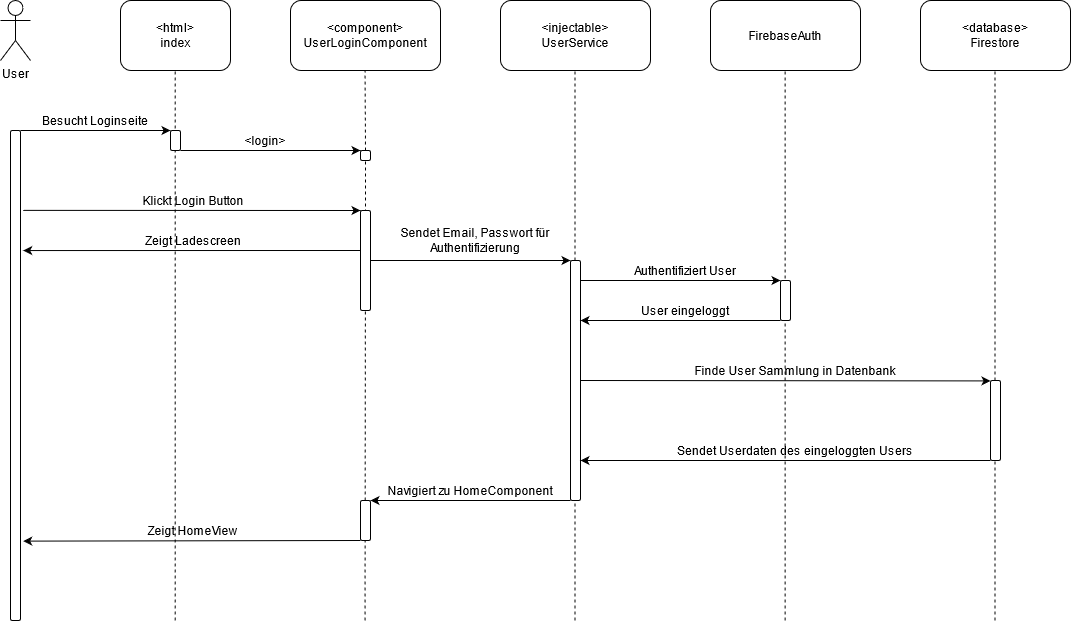

The diagram above was exported from draw.io. Its source (the exported page's mxGraphModel, read from the mxfile embedded in the PNG):
<mxGraphModel dx="1673" dy="885" grid="1" gridSize="10" guides="1" tooltips="1" connect="1" arrows="1" fold="1" page="1" pageScale="1" pageWidth="1169" pageHeight="827" math="0" shadow="0">
  <root>
    <mxCell id="0" />
    <mxCell id="1" parent="0" />
    <mxCell id="s-fOogx6kF1HXMy9l3ev-1" value="User" style="shape=umlActor;verticalLabelPosition=bottom;verticalAlign=top;html=1;" vertex="1" parent="1">
      <mxGeometry x="50" y="110" width="30" height="60" as="geometry" />
    </mxCell>
    <mxCell id="s-fOogx6kF1HXMy9l3ev-2" value="&lt;div&gt;&amp;lt;component&amp;gt;&lt;/div&gt;&lt;div&gt;UserLoginComponent&lt;br&gt;&lt;/div&gt;" style="rounded=1;whiteSpace=wrap;html=1;" vertex="1" parent="1">
      <mxGeometry x="340" y="110" width="150" height="70" as="geometry" />
    </mxCell>
    <mxCell id="s-fOogx6kF1HXMy9l3ev-3" value="&lt;div&gt;&amp;lt;html&amp;gt;&lt;/div&gt;&lt;div&gt;index&lt;br&gt;&lt;/div&gt;" style="rounded=1;whiteSpace=wrap;html=1;" vertex="1" parent="1">
      <mxGeometry x="170" y="110" width="110" height="70" as="geometry" />
    </mxCell>
    <mxCell id="s-fOogx6kF1HXMy9l3ev-4" value="&lt;div&gt;&amp;lt;injectable&amp;gt;&lt;/div&gt;&lt;div&gt;UserService&lt;br&gt;&lt;/div&gt;" style="rounded=1;whiteSpace=wrap;html=1;" vertex="1" parent="1">
      <mxGeometry x="550" y="110" width="150" height="70" as="geometry" />
    </mxCell>
    <mxCell id="s-fOogx6kF1HXMy9l3ev-5" value="&lt;div&gt;FirebaseAuth&lt;br&gt;&lt;/div&gt;" style="rounded=1;whiteSpace=wrap;html=1;" vertex="1" parent="1">
      <mxGeometry x="760" y="110" width="150" height="70" as="geometry" />
    </mxCell>
    <mxCell id="s-fOogx6kF1HXMy9l3ev-6" value="&lt;div&gt;&amp;lt;database&amp;gt;&lt;/div&gt;&lt;div&gt;Firestore&lt;br&gt;&lt;/div&gt;" style="rounded=1;whiteSpace=wrap;html=1;" vertex="1" parent="1">
      <mxGeometry x="970" y="110" width="150" height="70" as="geometry" />
    </mxCell>
    <mxCell id="s-fOogx6kF1HXMy9l3ev-7" value="" style="endArrow=none;dashed=1;html=1;" edge="1" parent="1">
      <mxGeometry width="50" height="50" relative="1" as="geometry">
        <mxPoint x="224.66" y="730" as="sourcePoint" />
        <mxPoint x="224.66" y="180" as="targetPoint" />
      </mxGeometry>
    </mxCell>
    <mxCell id="s-fOogx6kF1HXMy9l3ev-8" value="" style="endArrow=none;dashed=1;html=1;startArrow=none;" edge="1" parent="1" source="s-fOogx6kF1HXMy9l3ev-16">
      <mxGeometry width="50" height="50" relative="1" as="geometry">
        <mxPoint x="414.5" y="730" as="sourcePoint" />
        <mxPoint x="414.5" y="180" as="targetPoint" />
      </mxGeometry>
    </mxCell>
    <mxCell id="s-fOogx6kF1HXMy9l3ev-9" value="" style="endArrow=none;dashed=1;html=1;" edge="1" parent="1">
      <mxGeometry width="50" height="50" relative="1" as="geometry">
        <mxPoint x="624.5" y="730" as="sourcePoint" />
        <mxPoint x="624.5" y="180" as="targetPoint" />
      </mxGeometry>
    </mxCell>
    <mxCell id="s-fOogx6kF1HXMy9l3ev-10" value="" style="endArrow=none;dashed=1;html=1;fontStyle=1" edge="1" parent="1">
      <mxGeometry width="50" height="50" relative="1" as="geometry">
        <mxPoint x="834.58" y="730" as="sourcePoint" />
        <mxPoint x="834.58" y="180" as="targetPoint" />
      </mxGeometry>
    </mxCell>
    <mxCell id="s-fOogx6kF1HXMy9l3ev-11" value="" style="endArrow=none;dashed=1;html=1;" edge="1" parent="1">
      <mxGeometry width="50" height="50" relative="1" as="geometry">
        <mxPoint x="1044.5" y="730" as="sourcePoint" />
        <mxPoint x="1044.5" y="180" as="targetPoint" />
      </mxGeometry>
    </mxCell>
    <mxCell id="s-fOogx6kF1HXMy9l3ev-12" value="" style="rounded=1;whiteSpace=wrap;html=1;" vertex="1" parent="1">
      <mxGeometry x="60" y="240" width="10" height="490" as="geometry" />
    </mxCell>
    <mxCell id="s-fOogx6kF1HXMy9l3ev-13" value="" style="rounded=1;whiteSpace=wrap;html=1;" vertex="1" parent="1">
      <mxGeometry x="220" y="240" width="10" height="20" as="geometry" />
    </mxCell>
    <mxCell id="s-fOogx6kF1HXMy9l3ev-14" value="" style="endArrow=classic;html=1;entryX=0;entryY=0;entryDx=0;entryDy=0;exitX=1;exitY=0;exitDx=0;exitDy=0;" edge="1" parent="1" source="s-fOogx6kF1HXMy9l3ev-12" target="s-fOogx6kF1HXMy9l3ev-13">
      <mxGeometry width="50" height="50" relative="1" as="geometry">
        <mxPoint x="90" y="240" as="sourcePoint" />
        <mxPoint x="210" y="240" as="targetPoint" />
      </mxGeometry>
    </mxCell>
    <mxCell id="s-fOogx6kF1HXMy9l3ev-15" value="Besucht Loginseite" style="text;html=1;strokeColor=none;fillColor=none;align=center;verticalAlign=middle;whiteSpace=wrap;rounded=0;" vertex="1" parent="1">
      <mxGeometry x="90" y="220" width="110" height="20" as="geometry" />
    </mxCell>
    <mxCell id="s-fOogx6kF1HXMy9l3ev-16" value="" style="rounded=1;whiteSpace=wrap;html=1;" vertex="1" parent="1">
      <mxGeometry x="410" y="260" width="10" height="10" as="geometry" />
    </mxCell>
    <mxCell id="s-fOogx6kF1HXMy9l3ev-17" value="" style="endArrow=none;dashed=1;html=1;" edge="1" parent="1" target="s-fOogx6kF1HXMy9l3ev-16">
      <mxGeometry width="50" height="50" relative="1" as="geometry">
        <mxPoint x="414.5" y="730" as="sourcePoint" />
        <mxPoint x="414.5" y="180" as="targetPoint" />
      </mxGeometry>
    </mxCell>
    <mxCell id="s-fOogx6kF1HXMy9l3ev-18" value="" style="endArrow=classic;html=1;" edge="1" parent="1">
      <mxGeometry width="50" height="50" relative="1" as="geometry">
        <mxPoint x="230" y="260" as="sourcePoint" />
        <mxPoint x="410" y="260" as="targetPoint" />
      </mxGeometry>
    </mxCell>
    <mxCell id="s-fOogx6kF1HXMy9l3ev-19" value="&amp;lt;login&amp;gt;" style="text;html=1;strokeColor=none;fillColor=none;align=center;verticalAlign=middle;whiteSpace=wrap;rounded=0;" vertex="1" parent="1">
      <mxGeometry x="270" y="240" width="90" height="20" as="geometry" />
    </mxCell>
    <mxCell id="s-fOogx6kF1HXMy9l3ev-20" value="" style="endArrow=classic;html=1;exitX=1.267;exitY=0.163;exitDx=0;exitDy=0;exitPerimeter=0;" edge="1" parent="1" source="s-fOogx6kF1HXMy9l3ev-12">
      <mxGeometry width="50" height="50" relative="1" as="geometry">
        <mxPoint x="80" y="320" as="sourcePoint" />
        <mxPoint x="410" y="320" as="targetPoint" />
      </mxGeometry>
    </mxCell>
    <mxCell id="s-fOogx6kF1HXMy9l3ev-21" value="" style="rounded=1;whiteSpace=wrap;html=1;" vertex="1" parent="1">
      <mxGeometry x="410" y="320" width="10" height="100" as="geometry" />
    </mxCell>
    <mxCell id="s-fOogx6kF1HXMy9l3ev-22" value="Klickt Login Button" style="text;html=1;strokeColor=none;fillColor=none;align=center;verticalAlign=middle;whiteSpace=wrap;rounded=0;" vertex="1" parent="1">
      <mxGeometry x="187.5" y="300" width="110" height="20" as="geometry" />
    </mxCell>
    <mxCell id="s-fOogx6kF1HXMy9l3ev-23" value="" style="endArrow=classic;html=1;" edge="1" parent="1">
      <mxGeometry width="50" height="50" relative="1" as="geometry">
        <mxPoint x="630" y="390" as="sourcePoint" />
        <mxPoint x="830" y="390" as="targetPoint" />
      </mxGeometry>
    </mxCell>
    <mxCell id="s-fOogx6kF1HXMy9l3ev-24" value="" style="rounded=1;whiteSpace=wrap;html=1;" vertex="1" parent="1">
      <mxGeometry x="620" y="370" width="10" height="240" as="geometry" />
    </mxCell>
    <mxCell id="s-fOogx6kF1HXMy9l3ev-25" value="Authentifiziert User" style="text;html=1;strokeColor=none;fillColor=none;align=center;verticalAlign=middle;whiteSpace=wrap;rounded=0;" vertex="1" parent="1">
      <mxGeometry x="640" y="370" width="190" height="20" as="geometry" />
    </mxCell>
    <mxCell id="s-fOogx6kF1HXMy9l3ev-26" value="" style="rounded=1;whiteSpace=wrap;html=1;" vertex="1" parent="1">
      <mxGeometry x="830" y="390" width="10" height="40" as="geometry" />
    </mxCell>
    <mxCell id="s-fOogx6kF1HXMy9l3ev-27" value="" style="endArrow=classic;html=1;" edge="1" parent="1">
      <mxGeometry width="50" height="50" relative="1" as="geometry">
        <mxPoint x="630" y="490" as="sourcePoint" />
        <mxPoint x="1040" y="490.42" as="targetPoint" />
      </mxGeometry>
    </mxCell>
    <mxCell id="s-fOogx6kF1HXMy9l3ev-28" value="" style="endArrow=classic;html=1;" edge="1" parent="1">
      <mxGeometry width="50" height="50" relative="1" as="geometry">
        <mxPoint x="830" y="430" as="sourcePoint" />
        <mxPoint x="630" y="430" as="targetPoint" />
      </mxGeometry>
    </mxCell>
    <mxCell id="s-fOogx6kF1HXMy9l3ev-29" value="User eingeloggt" style="text;html=1;strokeColor=none;fillColor=none;align=center;verticalAlign=middle;whiteSpace=wrap;rounded=0;" vertex="1" parent="1">
      <mxGeometry x="680" y="410" width="110" height="20" as="geometry" />
    </mxCell>
    <mxCell id="s-fOogx6kF1HXMy9l3ev-30" value="Finde User Sammlung in Datenbank" style="text;html=1;strokeColor=none;fillColor=none;align=center;verticalAlign=middle;whiteSpace=wrap;rounded=0;" vertex="1" parent="1">
      <mxGeometry x="740" y="470" width="210" height="20" as="geometry" />
    </mxCell>
    <mxCell id="s-fOogx6kF1HXMy9l3ev-31" value="" style="endArrow=classic;html=1;" edge="1" parent="1">
      <mxGeometry width="50" height="50" relative="1" as="geometry">
        <mxPoint x="1040" y="570" as="sourcePoint" />
        <mxPoint x="630" y="570" as="targetPoint" />
      </mxGeometry>
    </mxCell>
    <mxCell id="s-fOogx6kF1HXMy9l3ev-32" value="" style="rounded=1;whiteSpace=wrap;html=1;" vertex="1" parent="1">
      <mxGeometry x="1040" y="490" width="10" height="80" as="geometry" />
    </mxCell>
    <mxCell id="s-fOogx6kF1HXMy9l3ev-33" value="Sendet Userdaten des eingeloggten Users" style="text;html=1;strokeColor=none;fillColor=none;align=center;verticalAlign=middle;whiteSpace=wrap;rounded=0;" vertex="1" parent="1">
      <mxGeometry x="715" y="550" width="260" height="20" as="geometry" />
    </mxCell>
    <mxCell id="s-fOogx6kF1HXMy9l3ev-34" value="" style="endArrow=classic;html=1;entryX=0;entryY=0;entryDx=0;entryDy=0;" edge="1" parent="1" target="s-fOogx6kF1HXMy9l3ev-24">
      <mxGeometry width="50" height="50" relative="1" as="geometry">
        <mxPoint x="420" y="370" as="sourcePoint" />
        <mxPoint x="470" y="320" as="targetPoint" />
      </mxGeometry>
    </mxCell>
    <mxCell id="s-fOogx6kF1HXMy9l3ev-35" value="" style="endArrow=classic;html=1;entryX=1;entryY=0;entryDx=0;entryDy=0;" edge="1" parent="1" target="s-fOogx6kF1HXMy9l3ev-36">
      <mxGeometry width="50" height="50" relative="1" as="geometry">
        <mxPoint x="620" y="610" as="sourcePoint" />
        <mxPoint x="440" y="610" as="targetPoint" />
      </mxGeometry>
    </mxCell>
    <mxCell id="s-fOogx6kF1HXMy9l3ev-36" value="" style="rounded=1;whiteSpace=wrap;html=1;" vertex="1" parent="1">
      <mxGeometry x="410" y="610" width="10" height="40" as="geometry" />
    </mxCell>
    <mxCell id="s-fOogx6kF1HXMy9l3ev-37" value="Navigiert zu HomeComponent" style="text;html=1;strokeColor=none;fillColor=none;align=center;verticalAlign=middle;whiteSpace=wrap;rounded=0;" vertex="1" parent="1">
      <mxGeometry x="430" y="590" width="180" height="20" as="geometry" />
    </mxCell>
    <mxCell id="s-fOogx6kF1HXMy9l3ev-38" value="" style="endArrow=classic;html=1;exitX=0;exitY=1;exitDx=0;exitDy=0;entryX=1.271;entryY=0.838;entryDx=0;entryDy=0;entryPerimeter=0;" edge="1" parent="1" source="s-fOogx6kF1HXMy9l3ev-36" target="s-fOogx6kF1HXMy9l3ev-12">
      <mxGeometry width="50" height="50" relative="1" as="geometry">
        <mxPoint x="330" y="600" as="sourcePoint" />
        <mxPoint x="100" y="650" as="targetPoint" />
      </mxGeometry>
    </mxCell>
    <mxCell id="s-fOogx6kF1HXMy9l3ev-39" value="" style="endArrow=classic;html=1;entryX=1.267;entryY=0.245;entryDx=0;entryDy=0;entryPerimeter=0;" edge="1" parent="1" target="s-fOogx6kF1HXMy9l3ev-12">
      <mxGeometry width="50" height="50" relative="1" as="geometry">
        <mxPoint x="410" y="360" as="sourcePoint" />
        <mxPoint x="80" y="360" as="targetPoint" />
      </mxGeometry>
    </mxCell>
    <mxCell id="s-fOogx6kF1HXMy9l3ev-40" value="Zeigt Ladescreen" style="text;html=1;strokeColor=none;fillColor=none;align=center;verticalAlign=middle;whiteSpace=wrap;rounded=0;" vertex="1" parent="1">
      <mxGeometry x="182.5" y="340" width="120" height="20" as="geometry" />
    </mxCell>
    <mxCell id="s-fOogx6kF1HXMy9l3ev-41" value="Sendet Email, Passwort für Authentifizierung" style="text;html=1;strokeColor=none;fillColor=none;align=center;verticalAlign=middle;whiteSpace=wrap;rounded=0;" vertex="1" parent="1">
      <mxGeometry x="430" y="340" width="190" height="20" as="geometry" />
    </mxCell>
    <mxCell id="s-fOogx6kF1HXMy9l3ev-42" value="Zeigt HomeView" style="text;html=1;strokeColor=none;fillColor=none;align=center;verticalAlign=middle;whiteSpace=wrap;rounded=0;" vertex="1" parent="1">
      <mxGeometry x="150" y="630" width="185" height="20" as="geometry" />
    </mxCell>
  </root>
</mxGraphModel>